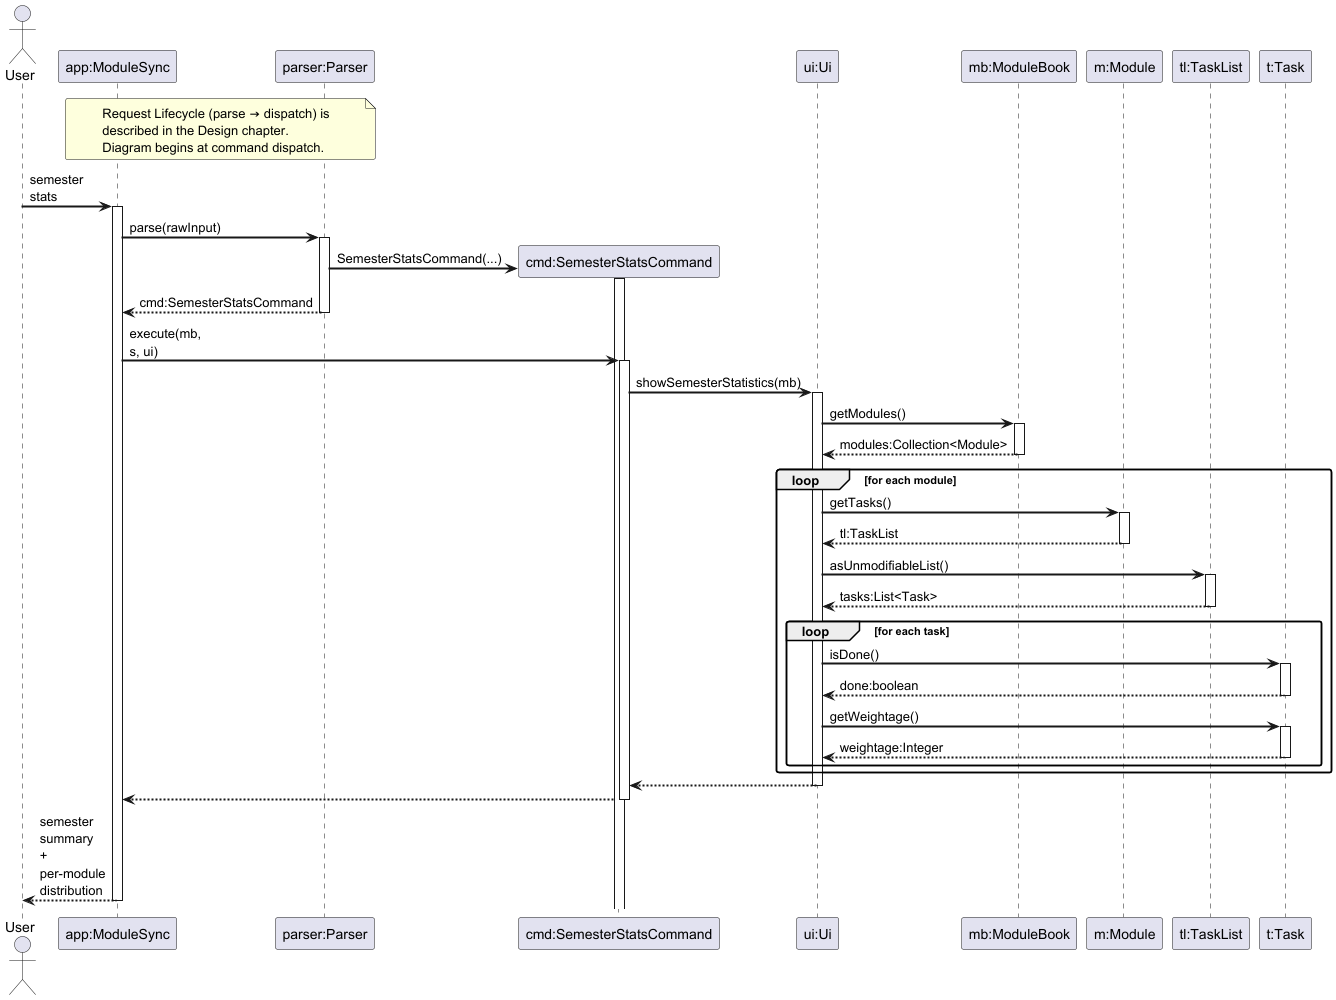

The diagram above was rendered by PlantUML. Its source (embedded in the PNG):
@startuml SemesterStatsSequenceDiagram

skinparam sequenceArrowThickness 2
skinparam roundcorner 5
skinparam maxmessagesize 60

Actor User as user
Participant "app:ModuleSync" as app
Participant "parser:Parser" as parser
Participant "cmd:SemesterStatsCommand" as cmd
Participant "ui:Ui" as ui
Participant "mb:ModuleBook" as moduleBook
Participant "m:Module" as module
Participant "tl:TaskList" as taskList
Participant "t:Task" as task

note over app, parser
  Request Lifecycle (parse → dispatch) is
  described in the Design chapter.
  Diagram begins at command dispatch.
end note

user -> app : semester stats
activate app

app -> parser : parse(rawInput)
activate parser

create cmd
parser -> cmd : SemesterStatsCommand(...)
activate cmd
deactivate cmd

parser --> app : cmd:SemesterStatsCommand
deactivate parser

app -> cmd : execute(mb, s, ui)
activate cmd

cmd -> ui : showSemesterStatistics(mb)
activate ui

ui -> moduleBook : getModules()
activate moduleBook
moduleBook --> ui : modules:Collection<Module>
deactivate moduleBook

loop for each module
  ui -> module : getTasks()
  activate module
  module --> ui : tl:TaskList
  deactivate module

  ui -> taskList : asUnmodifiableList()
  activate taskList
  taskList --> ui : tasks:List<Task>
  deactivate taskList

  loop for each task
    ui -> task : isDone()
    activate task
    task --> ui : done:boolean
    deactivate task

    ui -> task : getWeightage()
    activate task
    task --> ui : weightage:Integer
    deactivate task
  end
end

ui --> cmd
deactivate ui

cmd --> app
deactivate cmd

app --> user : semester summary + per-module distribution
deactivate app

@enduml